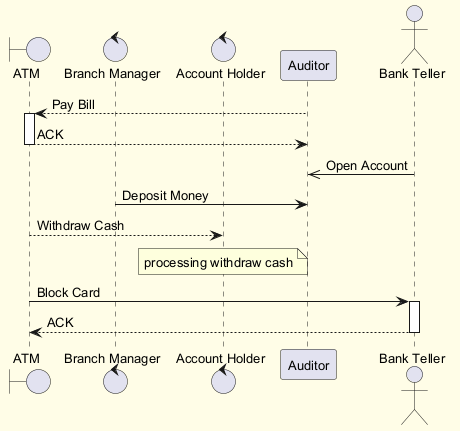

The diagram above was rendered by PlantUML. Its source (embedded in the PNG):
@startuml
skinparam backgroundColor #FFFDE7
skinparam classBackgroundColor #FFF9C4
skinparam classBorderColor #F57F17
skinparam defaultFontSize 13
boundary "ATM" as A
control "Branch Manager" as BM
control "Account Holder" as AH
participant "Auditor" as A2
actor "Bank Teller" as BT
A2 --> A : Pay Bill
activate A
A --> A2 : ACK
deactivate A
BT ->> A2 : Open Account
BM -> A2 : Deposit Money
A --> AH : Withdraw Cash
note over AH : processing withdraw cash
A -> BT : Block Card
activate BT
BT --> A : ACK
deactivate BT
@enduml